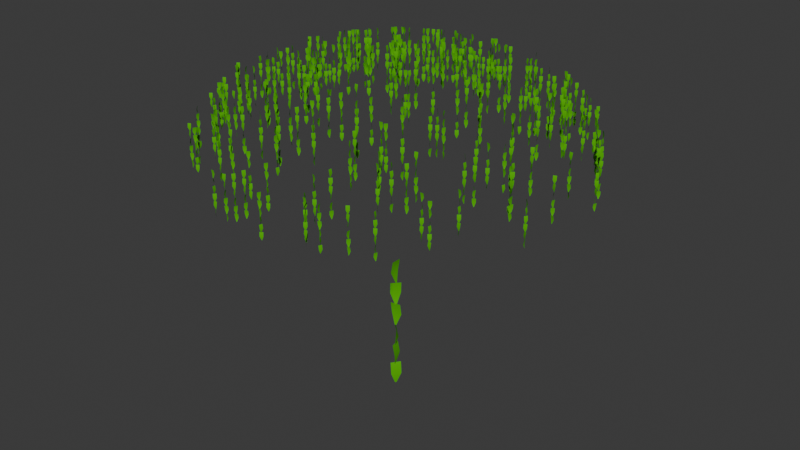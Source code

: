 # Source: VerticalCloud.blend  (saved by Blender 5.0.119; exported with 4.5.12 LTS)
import bpy
from mathutils import Matrix  # noqa: F401  (used for matrix-valued properties, if any)

bpy.ops.wm.read_factory_settings(use_empty=True)
scene = bpy.context.scene
scene.name = 'Scene'

# ---- collections
col_collection = bpy.data.collections.new('Collection'); scene.collection.children.link(col_collection)

# ---- materials (node trees are filled in below, after node groups)
mat_nature = bpy.data.materials.new('Nature')
mat_nature.diffuse_color = (0.6902, 0.8549, 0.3098, 1.0)
mat_nature.roughness = 0.8586
mat_leafmat = bpy.data.materials.new('LeafMat')
mat_leafmat.diffuse_color = (0.08235, 0.4549, 0.0, 1.0)
mat_leafmat.roughness = 0.7764

# ---- node groups
ng_geometry_nodes = bpy.data.node_groups.new('Geometry Nodes', 'GeometryNodeTree')
_s = ng_geometry_nodes.interface.new_socket(name='Geometry', in_out='OUTPUT', socket_type='NodeSocketGeometry')
_s = ng_geometry_nodes.interface.new_socket(name='Geometry', in_out='INPUT', socket_type='NodeSocketGeometry')
ng_geometry_nodes.is_modifier = True
# nodes of 'Geometry Nodes' reference scene objects; filled in after objects exist

# ---- material node trees
mat_nature.use_nodes = True; mat_nature.node_tree.nodes.clear()
_N = mat_nature.node_tree.nodes; _L = mat_nature.node_tree.links
n0 = _N.new('ShaderNodeBsdfPrincipled'); n0.name = 'Principled BSDF'; n0.location = (0, 300)
n0.inputs[0].default_value = (0.6902, 0.8549, 0.3098, 1.0)
n0.inputs[2].default_value = 0.8586
n0.inputs[13].default_value = 0.1518
n0.inputs[27].default_value = (0.0, 0.0, 0.0, 1.0)
n0.inputs[28].default_value = 1.0
n1 = _N.new('ShaderNodeOutputMaterial'); n1.name = 'Material Output'; n1.location = (280, 300)
_L.new(n0.outputs[0], n1.inputs[0])
n1.is_active_output = True
mat_leafmat.use_nodes = True; mat_leafmat.node_tree.nodes.clear()
_N = mat_leafmat.node_tree.nodes; _L = mat_leafmat.node_tree.links
n0 = _N.new('ShaderNodeBsdfPrincipled'); n0.name = 'Principled BSDF'; n0.location = (0, 300)
n0.inputs[0].default_value = (0.08235, 0.4549, 0.0, 1.0)
n0.inputs[2].default_value = 0.7764
n0.inputs[13].default_value = 0.1482
n0.inputs[27].default_value = (0.0, 0.0, 0.0, 1.0)
n0.inputs[28].default_value = 1.0
n1 = _N.new('ShaderNodeOutputMaterial'); n1.name = 'Material Output'; n1.location = (280, 300)
_L.new(n0.outputs[0], n1.inputs[0])
n1.is_active_output = True

# ---- world
world_world = bpy.data.worlds.new('World'); scene.world = world_world
world_world.use_nodes = True; world_world.node_tree.nodes.clear()
_N = world_world.node_tree.nodes; _L = world_world.node_tree.links
n0 = _N.new('ShaderNodeOutputWorld'); n0.name = 'World Output'; n0.location = (200, 100)
n1 = _N.new('ShaderNodeBackground'); n1.name = 'Background'; n1.location = (-200, 100)
n1.inputs[0].default_value = (0.05088, 0.05088, 0.05088, 1.0)
_L.new(n1.outputs[0], n0.inputs[0])
n0.is_active_output = True
world_world.color = (0.05088, 0.05088, 0.05088)
world_world.sun_shadow_jitter_overblur = 0.0

# ---- meshes
me_leafcloud = bpy.data.meshes.new('LeafCloud')
me_leafcloud.from_pydata([(1.804, 2.218, 0.1415), (1.612, 2.218, 0.821), (1.175, 2.218, 1.376), (0.5596, 2.218, 1.721), (-0.1415, 2.218, 1.804), (-0.821, 2.218, 1.612), (-1.376, 2.218, 1.175), (-1.721, 2.218, 0.5596), (-1.804, 2.218, -0.1415), (-1.612, 2.218, -0.821), (-1.175, 2.218, -1.376), (-0.5596, 2.218, -1.721), (0.1415, 2.218, -1.804), (0.821, 2.218, -1.612), (1.376, 2.218, -1.175), (1.721, 2.218, -0.5596), (2.251, 1.738, 0.1766), (2.012, 1.738, 1.025), (1.467, 1.738, 1.717), (0.6984, 1.738, 2.147), (-0.1766, 1.738, 2.251), (-1.025, 1.738, 2.012), (-1.717, 1.738, 1.467), (-2.147, 1.738, 0.6984), (-2.251, 1.738, -0.1766), (-2.012, 1.738, -1.025), (-1.467, 1.738, -1.717), (-0.6984, 1.738, -2.147), (0.1766, 1.738, -2.251), (1.025, 1.738, -2.012), (1.717, 1.738, -1.467), (2.147, 1.738, -0.6984), (0.2927, 2.679, 0.09519), (0.3069, 2.679, -0.02407), (0.2743, 2.679, -0.1397), (0.2, 2.679, -0.234), (0.09519, 2.679, -0.2927), (-0.02407, 2.679, -0.3069), (-0.1397, 2.679, -0.2743), (-0.234, 2.679, -0.2), (-0.2927, 2.679, -0.09519), (-0.3069, 2.679, 0.02407), (-0.2743, 2.679, 0.1397), (-0.2, 2.679, 0.234), (-0.09519, 2.679, 0.2927), (0.02407, 2.679, 0.3069), (0.1397, 2.679, 0.2743), (0.234, 2.679, 0.2), (-3.643e-17, 2.679, -2.335e-17)], [], [(0, 16, 31, 15), (0, 33, 32, 1), (1, 17, 16, 0), (1, 32, 47, 2), (2, 18, 17, 1), (2, 47, 46, 3), (3, 19, 18, 2), (3, 46, 45, 4), (4, 20, 19, 3), (4, 45, 44, 5), (5, 21, 20, 4), (5, 44, 43, 6), (6, 22, 21, 5), (6, 43, 42, 7), (7, 23, 22, 6), (7, 42, 41, 8), (8, 24, 23, 7), (8, 41, 40, 9), (9, 25, 24, 8), (9, 40, 39, 10), (10, 26, 25, 9), (10, 39, 38, 11), (11, 27, 26, 10), (11, 38, 37, 12), (12, 28, 27, 11), (12, 37, 36, 13), (13, 29, 28, 12), (13, 36, 35, 14), (14, 30, 29, 13), (14, 35, 34, 15), (15, 31, 30, 14), (15, 34, 33, 0), (32, 48, 47), (33, 48, 32), (34, 48, 33), (35, 48, 34), (36, 48, 35), (37, 48, 36), (38, 48, 37), (39, 48, 38), (40, 48, 39), (41, 48, 40), (42, 48, 41), (43, 48, 42), (44, 48, 43), (45, 48, 44), (46, 48, 45), (47, 48, 46)])
me_leafcloud.polygons.foreach_set('use_smooth', [True] * 48)
me_leafcloud.materials.append(mat_nature)
me_leafcloud.update()
me_leaf = bpy.data.meshes.new('Leaf')
me_leaf.from_pydata([(-0.02719, -0.142, -0.009703), (-0.02719, -0.142, 0.009703), (-0.02719, 0.142, -0.0622), (-0.02719, 0.142, 0.0622), (-0.05395, 0.0, 0.0622), (-0.05395, 0.0, -0.0622), (-0.04902, -1.497, 0.002666), (-0.03768, -1.497, -0.01308), (-0.07968, -1.213, 0.04527), (-0.007019, -1.213, -0.05569), (0.0147, -1.355, -0.04006), (-0.05796, -1.355, 0.0609), (-0.04299, -1.232, 0.01124), (-0.04673, -1.232, -0.007797), (-0.03284, -0.9476, 0.06275), (-0.05688, -0.9476, -0.0593), (-0.03063, -1.09, -0.06447), (-0.006592, -1.09, 0.05758), (-0.0339, -0.9621, 0.01299), (-0.04924, -0.9621, 0.001109), (0.007601, -0.6781, 0.04514), (-0.09074, -0.6781, -0.03104), (-0.07436, -0.8201, -0.05219), (0.02398, -0.8201, 0.02398), (-0.02501, -0.6942, 0.00711), (-0.04413, -0.6942, 0.01046), (0.02669, -0.4102, -0.001952), (-0.09583, -0.4102, 0.01952), (-0.1005, -0.5522, -0.006833), (0.02207, -0.5522, -0.02831), (-0.02298, -0.4229, -0.001128), (-0.03609, -0.4229, 0.01318), (0.01248, -0.1389, -0.03983), (-0.07155, -0.1389, 0.05188), (-0.09128, -0.2809, 0.03381), (-0.007241, -0.2809, -0.05791)], [], [(0, 5, 4, 1), (3, 4, 5, 2), (6, 11, 10, 7), (9, 10, 11, 8), (12, 17, 16, 13), (15, 16, 17, 14), (18, 23, 22, 19), (21, 22, 23, 20), (24, 29, 28, 25), (27, 28, 29, 26), (30, 35, 34, 31), (33, 34, 35, 32)])
me_leaf.polygons.foreach_set('use_smooth', [True] * 12)
me_leaf.materials.append(mat_leafmat)
me_leaf.update()

# ---- objects
ob_leafcloud = bpy.data.objects.new('LeafCloud', me_leafcloud)
ob_leaf = bpy.data.objects.new('Leaf', me_leaf)
_N = ng_geometry_nodes.nodes; _L = ng_geometry_nodes.links
n0 = _N.new('NodeGroupInput'); n0.name = 'Group Input'; n0.location = (-636, 4)
n1 = _N.new('NodeGroupOutput'); n1.name = 'Group Output'; n1.location = (494, 35)
n2 = _N.new('GeometryNodeDistributePointsOnFaces'); n2.name = 'Distribute Points on Faces'; n2.location = (-386, 101)
n2.inputs[4].default_value = 13.2
n3 = _N.new('GeometryNodeInstanceOnPoints'); n3.name = 'Instance on Points'; n3.location = (-77, 132)
n3.inputs[6].default_value = (0.3, 0.3, 0.3)
n4 = _N.new('GeometryNodeRealizeInstances'); n4.name = 'Realize Instances'; n4.location = (217, 121)
n5 = _N.new('GeometryNodeObjectInfo'); n5.name = 'Object Info'; n5.location = (-375, -126)
n5.inputs[0].default_value = ob_leaf
n6 = _N.new('FunctionNodeRandomValue'); n6.name = 'Random Value'; n6.location = (-323, -360)
n6.data_type = 'FLOAT_VECTOR'
n6.inputs[1].default_value = (0.0, 6.2, 0.0)
_L.new(n0.outputs[0], n2.inputs[0])
_L.new(n2.outputs[0], n3.inputs[0])
_L.new(n3.outputs[0], n4.inputs[0])
_L.new(n4.outputs[0], n1.inputs[0])
_L.new(n5.outputs[4], n3.inputs[2])
_L.new(n6.outputs[0], n3.inputs[5])
n1.is_active_output = True

# ---- transforms, parenting, visibility, modifiers, constraints
ob_leafcloud.location = (0.0, 0.0, 0.0)
ob_leafcloud.rotation_euler = (1.571, -0.0, 0.0)
_m = ob_leafcloud.modifiers.new('GeometryNodes', 'NODES')
_m.node_group = ng_geometry_nodes
ob_leaf.location = (0.0, 0.0, 0.0)
ob_leaf.rotation_euler = (1.571, -0.0, 0.0)

# ---- collection membership
col_collection.objects.link(ob_leafcloud)
col_collection.objects.link(ob_leaf)

# ---- scene / render settings (as saved in the file)
scene.frame_start = 1; scene.frame_end = 250; scene.frame_set(1)
scene.render.engine = 'BLENDER_EEVEE_NEXT'
scene.render.bake_bias = 0.0
scene.render.bake_samples = 0
scene.cycles.sampling_pattern = 'TABULATED_SOBOL'
scene.eevee.use_volume_custom_range = False
bpy.context.view_layer.update()

# ---- added for rendering (the .blend has no active camera and no usable light): camera, sun
cam_auto = bpy.data.cameras.new('AutoCamera')
cam_auto.lens = 50.0
cam_auto.sensor_width = 36.0
cam_auto.clip_end = 1000.0
ob_auto_camera = bpy.data.objects.new('AutoCamera', cam_auto)
scene.collection.objects.link(ob_auto_camera)
ob_auto_camera.location = (6.90379, -8.25382, 6.10628)
ob_auto_camera.rotation_euler = (1.09748, -7.21219e-08, 0.694738)
scene.camera = ob_auto_camera
light_auto_sun = bpy.data.lights.new('AutoSun', 'SUN')
light_auto_sun.energy = 3.0
light_auto_sun.angle = 0.0523599
ob_auto_sun = bpy.data.objects.new('AutoSun', light_auto_sun)
scene.collection.objects.link(ob_auto_sun)
ob_auto_sun.rotation_euler = (0.872665, 0.174533, 0.523599)
bpy.context.view_layer.update()
